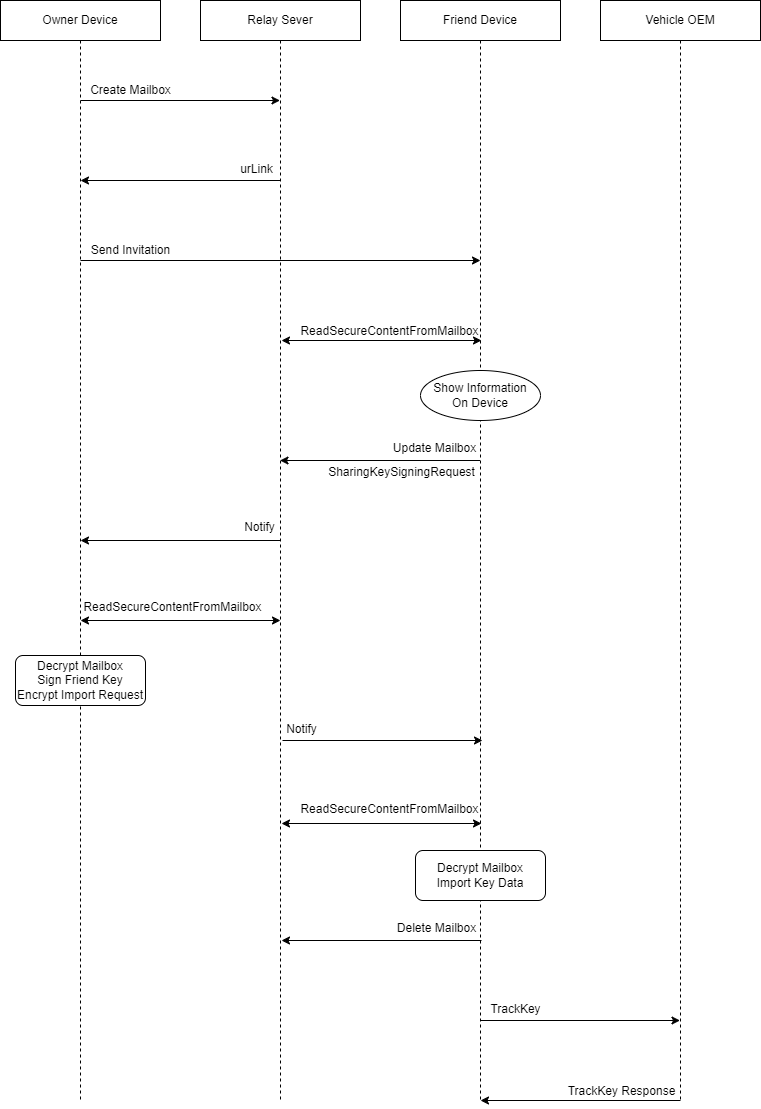

The diagram above was exported from draw.io. Its source (the exported page's mxGraphModel, read from the mxfile embedded in the PNG):
<mxGraphModel dx="1426" dy="903" grid="1" gridSize="10" guides="1" tooltips="1" connect="1" arrows="1" fold="1" page="1" pageScale="1" pageWidth="850" pageHeight="1100" background="#ffffff" math="0" shadow="0">
  <root>
    <mxCell id="0" />
    <mxCell id="1" parent="0" />
    <mxCell id="TCVjiBUwm5LcIcwJghQl-1" value="Owner Device" style="shape=umlLifeline;perimeter=lifelinePerimeter;whiteSpace=wrap;html=1;container=0;dropTarget=0;collapsible=0;recursiveResize=0;outlineConnect=0;portConstraint=eastwest;newEdgeStyle={&quot;edgeStyle&quot;:&quot;elbowEdgeStyle&quot;,&quot;elbow&quot;:&quot;vertical&quot;,&quot;curved&quot;:0,&quot;rounded&quot;:0};" vertex="1" parent="1">
      <mxGeometry x="80" y="40" width="160" height="1100" as="geometry" />
    </mxCell>
    <mxCell id="TCVjiBUwm5LcIcwJghQl-2" value="Friend Device" style="shape=umlLifeline;perimeter=lifelinePerimeter;whiteSpace=wrap;html=1;container=0;dropTarget=0;collapsible=0;recursiveResize=0;outlineConnect=0;portConstraint=eastwest;newEdgeStyle={&quot;edgeStyle&quot;:&quot;elbowEdgeStyle&quot;,&quot;elbow&quot;:&quot;vertical&quot;,&quot;curved&quot;:0,&quot;rounded&quot;:0};" vertex="1" parent="1">
      <mxGeometry x="480" y="40" width="160" height="1100" as="geometry" />
    </mxCell>
    <mxCell id="TCVjiBUwm5LcIcwJghQl-3" value="Vehicle OEM" style="shape=umlLifeline;perimeter=lifelinePerimeter;whiteSpace=wrap;html=1;container=0;dropTarget=0;collapsible=0;recursiveResize=0;outlineConnect=0;portConstraint=eastwest;newEdgeStyle={&quot;edgeStyle&quot;:&quot;elbowEdgeStyle&quot;,&quot;elbow&quot;:&quot;vertical&quot;,&quot;curved&quot;:0,&quot;rounded&quot;:0};" vertex="1" parent="1">
      <mxGeometry x="680" y="40" width="160" height="1100" as="geometry" />
    </mxCell>
    <mxCell id="TCVjiBUwm5LcIcwJghQl-4" value="" style="endArrow=classic;html=1;rounded=0;" edge="1" parent="1" target="TCVjiBUwm5LcIcwJghQl-23">
      <mxGeometry width="50" height="50" relative="1" as="geometry">
        <mxPoint x="160" y="140" as="sourcePoint" />
        <mxPoint x="560" y="140" as="targetPoint" />
      </mxGeometry>
    </mxCell>
    <mxCell id="TCVjiBUwm5LcIcwJghQl-5" value="Create Mailbox" style="text;html=1;align=center;verticalAlign=middle;resizable=0;points=[];autosize=1;strokeColor=none;fillColor=none;" vertex="1" parent="1">
      <mxGeometry x="160" y="115" width="100" height="30" as="geometry" />
    </mxCell>
    <mxCell id="TCVjiBUwm5LcIcwJghQl-23" value="Relay Sever" style="shape=umlLifeline;perimeter=lifelinePerimeter;whiteSpace=wrap;html=1;container=0;dropTarget=0;collapsible=0;recursiveResize=0;outlineConnect=0;portConstraint=eastwest;newEdgeStyle={&quot;edgeStyle&quot;:&quot;elbowEdgeStyle&quot;,&quot;elbow&quot;:&quot;vertical&quot;,&quot;curved&quot;:0,&quot;rounded&quot;:0};" vertex="1" parent="1">
      <mxGeometry x="280" y="40" width="160" height="1100" as="geometry" />
    </mxCell>
    <mxCell id="TCVjiBUwm5LcIcwJghQl-24" value="" style="endArrow=classic;html=1;rounded=0;" edge="1" parent="1">
      <mxGeometry width="50" height="50" relative="1" as="geometry">
        <mxPoint x="360" y="220" as="sourcePoint" />
        <mxPoint x="160" y="220" as="targetPoint" />
      </mxGeometry>
    </mxCell>
    <mxCell id="TCVjiBUwm5LcIcwJghQl-25" value="urLink" style="text;html=1;align=center;verticalAlign=middle;resizable=0;points=[];autosize=1;strokeColor=none;fillColor=none;" vertex="1" parent="1">
      <mxGeometry x="306" y="194" width="60" height="30" as="geometry" />
    </mxCell>
    <mxCell id="TCVjiBUwm5LcIcwJghQl-26" value="" style="endArrow=classic;html=1;rounded=0;" edge="1" parent="1">
      <mxGeometry width="50" height="50" relative="1" as="geometry">
        <mxPoint x="160" y="300" as="sourcePoint" />
        <mxPoint x="560" y="300" as="targetPoint" />
      </mxGeometry>
    </mxCell>
    <mxCell id="TCVjiBUwm5LcIcwJghQl-27" value="Send Invitation" style="text;html=1;align=center;verticalAlign=middle;resizable=0;points=[];autosize=1;strokeColor=none;fillColor=none;" vertex="1" parent="1">
      <mxGeometry x="160" y="275" width="100" height="30" as="geometry" />
    </mxCell>
    <mxCell id="TCVjiBUwm5LcIcwJghQl-29" value="ReadSecureContentFromMailbox" style="text;html=1;align=center;verticalAlign=middle;resizable=0;points=[];autosize=1;strokeColor=none;fillColor=none;" vertex="1" parent="1">
      <mxGeometry x="369" y="356" width="200" height="30" as="geometry" />
    </mxCell>
    <mxCell id="TCVjiBUwm5LcIcwJghQl-30" value="Show Information&lt;div&gt;On Device&lt;/div&gt;" style="ellipse;whiteSpace=wrap;html=1;" vertex="1" parent="1">
      <mxGeometry x="500" y="410" width="120" height="50" as="geometry" />
    </mxCell>
    <mxCell id="TCVjiBUwm5LcIcwJghQl-31" value="" style="endArrow=classic;html=1;rounded=0;" edge="1" parent="1">
      <mxGeometry width="50" height="50" relative="1" as="geometry">
        <mxPoint x="559.5" y="500" as="sourcePoint" />
        <mxPoint x="359.5" y="500" as="targetPoint" />
      </mxGeometry>
    </mxCell>
    <mxCell id="TCVjiBUwm5LcIcwJghQl-32" value="Update Mailbox" style="text;html=1;align=center;verticalAlign=middle;resizable=0;points=[];autosize=1;strokeColor=none;fillColor=none;" vertex="1" parent="1">
      <mxGeometry x="459" y="473" width="110" height="30" as="geometry" />
    </mxCell>
    <mxCell id="TCVjiBUwm5LcIcwJghQl-33" value="" style="endArrow=classic;html=1;rounded=0;" edge="1" parent="1">
      <mxGeometry width="50" height="50" relative="1" as="geometry">
        <mxPoint x="360" y="580" as="sourcePoint" />
        <mxPoint x="160" y="580" as="targetPoint" />
      </mxGeometry>
    </mxCell>
    <mxCell id="TCVjiBUwm5LcIcwJghQl-34" value="Notify" style="text;html=1;align=center;verticalAlign=middle;resizable=0;points=[];autosize=1;strokeColor=none;fillColor=none;" vertex="1" parent="1">
      <mxGeometry x="314" y="552" width="50" height="30" as="geometry" />
    </mxCell>
    <mxCell id="TCVjiBUwm5LcIcwJghQl-36" value="ReadSecureContentFromMailbox" style="text;html=1;align=center;verticalAlign=middle;resizable=0;points=[];autosize=1;strokeColor=none;fillColor=none;" vertex="1" parent="1">
      <mxGeometry x="152" y="632" width="200" height="30" as="geometry" />
    </mxCell>
    <mxCell id="TCVjiBUwm5LcIcwJghQl-37" value="" style="endArrow=classic;html=1;rounded=0;" edge="1" parent="1">
      <mxGeometry width="50" height="50" relative="1" as="geometry">
        <mxPoint x="362" y="780" as="sourcePoint" />
        <mxPoint x="562" y="780" as="targetPoint" />
      </mxGeometry>
    </mxCell>
    <mxCell id="TCVjiBUwm5LcIcwJghQl-38" value="Notify" style="text;html=1;align=center;verticalAlign=middle;resizable=0;points=[];autosize=1;strokeColor=none;fillColor=none;" vertex="1" parent="1">
      <mxGeometry x="356" y="754" width="50" height="30" as="geometry" />
    </mxCell>
    <mxCell id="TCVjiBUwm5LcIcwJghQl-39" value="ReadSecureContentFromMailbox" style="text;html=1;align=center;verticalAlign=middle;resizable=0;points=[];autosize=1;strokeColor=none;fillColor=none;" vertex="1" parent="1">
      <mxGeometry x="369" y="834" width="200" height="30" as="geometry" />
    </mxCell>
    <mxCell id="TCVjiBUwm5LcIcwJghQl-41" value="SharingKeySigningRequest" style="text;html=1;align=center;verticalAlign=middle;resizable=0;points=[];autosize=1;strokeColor=none;fillColor=none;" vertex="1" parent="1">
      <mxGeometry x="396" y="497" width="170" height="30" as="geometry" />
    </mxCell>
    <mxCell id="TCVjiBUwm5LcIcwJghQl-42" value="" style="endArrow=classic;startArrow=classic;html=1;rounded=0;" edge="1" parent="1">
      <mxGeometry width="50" height="50" relative="1" as="geometry">
        <mxPoint x="160" y="660" as="sourcePoint" />
        <mxPoint x="360" y="660" as="targetPoint" />
      </mxGeometry>
    </mxCell>
    <mxCell id="TCVjiBUwm5LcIcwJghQl-43" value="Decrypt Mailbox&lt;div&gt;Sign Friend Key&lt;br&gt;&lt;div&gt;Encrypt Import Request&lt;/div&gt;&lt;/div&gt;" style="rounded=1;whiteSpace=wrap;html=1;" vertex="1" parent="1">
      <mxGeometry x="95" y="695" width="130" height="50" as="geometry" />
    </mxCell>
    <mxCell id="TCVjiBUwm5LcIcwJghQl-44" value="" style="endArrow=classic;startArrow=classic;html=1;rounded=0;" edge="1" parent="1">
      <mxGeometry width="50" height="50" relative="1" as="geometry">
        <mxPoint x="361" y="863" as="sourcePoint" />
        <mxPoint x="561" y="863" as="targetPoint" />
      </mxGeometry>
    </mxCell>
    <mxCell id="TCVjiBUwm5LcIcwJghQl-45" value="" style="endArrow=classic;startArrow=classic;html=1;rounded=0;" edge="1" parent="1">
      <mxGeometry width="50" height="50" relative="1" as="geometry">
        <mxPoint x="361" y="380" as="sourcePoint" />
        <mxPoint x="561" y="380" as="targetPoint" />
      </mxGeometry>
    </mxCell>
    <mxCell id="TCVjiBUwm5LcIcwJghQl-46" value="Decrypt Mailbox&lt;div&gt;&lt;span style=&quot;background-color: transparent; color: light-dark(rgb(0, 0, 0), rgb(255, 255, 255));&quot;&gt;Import Key Data&lt;/span&gt;&lt;/div&gt;" style="rounded=1;whiteSpace=wrap;html=1;" vertex="1" parent="1">
      <mxGeometry x="495" y="890" width="130" height="50" as="geometry" />
    </mxCell>
    <mxCell id="TCVjiBUwm5LcIcwJghQl-47" value="" style="endArrow=classic;html=1;rounded=0;" edge="1" parent="1">
      <mxGeometry width="50" height="50" relative="1" as="geometry">
        <mxPoint x="561" y="980" as="sourcePoint" />
        <mxPoint x="361" y="980" as="targetPoint" />
      </mxGeometry>
    </mxCell>
    <mxCell id="TCVjiBUwm5LcIcwJghQl-48" value="Delete Mailbox" style="text;html=1;align=center;verticalAlign=middle;resizable=0;points=[];autosize=1;strokeColor=none;fillColor=none;" vertex="1" parent="1">
      <mxGeometry x="466" y="953" width="100" height="30" as="geometry" />
    </mxCell>
    <mxCell id="TCVjiBUwm5LcIcwJghQl-49" value="" style="endArrow=classic;html=1;rounded=0;" edge="1" parent="1">
      <mxGeometry width="50" height="50" relative="1" as="geometry">
        <mxPoint x="559.5" y="1060" as="sourcePoint" />
        <mxPoint x="759.5" y="1060" as="targetPoint" />
      </mxGeometry>
    </mxCell>
    <mxCell id="TCVjiBUwm5LcIcwJghQl-50" value="TrackKey" style="text;html=1;align=center;verticalAlign=middle;resizable=0;points=[];autosize=1;strokeColor=none;fillColor=none;" vertex="1" parent="1">
      <mxGeometry x="560" y="1034" width="70" height="30" as="geometry" />
    </mxCell>
    <mxCell id="TCVjiBUwm5LcIcwJghQl-51" value="" style="endArrow=classic;html=1;rounded=0;" edge="1" parent="1">
      <mxGeometry width="50" height="50" relative="1" as="geometry">
        <mxPoint x="760" y="1140" as="sourcePoint" />
        <mxPoint x="560" y="1140" as="targetPoint" />
      </mxGeometry>
    </mxCell>
    <mxCell id="TCVjiBUwm5LcIcwJghQl-52" value="TrackKey Response" style="text;html=1;align=center;verticalAlign=middle;resizable=0;points=[];autosize=1;strokeColor=none;fillColor=none;" vertex="1" parent="1">
      <mxGeometry x="636" y="1116" width="130" height="30" as="geometry" />
    </mxCell>
  </root>
</mxGraphModel>